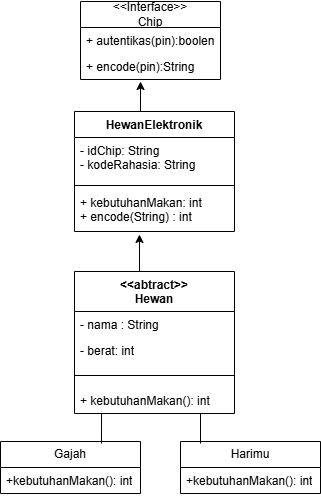

The diagram above was exported from draw.io. Its source (the exported page's mxGraphModel, read from the mxfile embedded in the PNG):
<mxGraphModel dx="1106" dy="605" grid="1" gridSize="10" guides="1" tooltips="1" connect="1" arrows="1" fold="1" page="1" pageScale="1" pageWidth="827" pageHeight="1169" math="0" shadow="0">
  <root>
    <mxCell id="0" />
    <mxCell id="1" parent="0" />
    <mxCell id="t2Pq7jAyyUqpLfgWlQbh-5" value="&amp;lt;&amp;lt;Interface&amp;gt;&amp;gt;&lt;div&gt;Chip&lt;/div&gt;" style="swimlane;fontStyle=0;childLayout=stackLayout;horizontal=1;startSize=26;fillColor=none;horizontalStack=0;resizeParent=1;resizeParentMax=0;resizeLast=0;collapsible=1;marginBottom=0;whiteSpace=wrap;html=1;" vertex="1" parent="1">
      <mxGeometry x="340" y="42" width="140" height="78" as="geometry" />
    </mxCell>
    <mxCell id="t2Pq7jAyyUqpLfgWlQbh-6" value="+ autentikas(pin):boolen" style="text;strokeColor=none;fillColor=none;align=left;verticalAlign=top;spacingLeft=4;spacingRight=4;overflow=hidden;rotatable=0;points=[[0,0.5],[1,0.5]];portConstraint=eastwest;whiteSpace=wrap;html=1;" vertex="1" parent="t2Pq7jAyyUqpLfgWlQbh-5">
      <mxGeometry y="26" width="140" height="26" as="geometry" />
    </mxCell>
    <mxCell id="t2Pq7jAyyUqpLfgWlQbh-7" value="+ encode(pin):String" style="text;strokeColor=none;fillColor=none;align=left;verticalAlign=top;spacingLeft=4;spacingRight=4;overflow=hidden;rotatable=0;points=[[0,0.5],[1,0.5]];portConstraint=eastwest;whiteSpace=wrap;html=1;" vertex="1" parent="t2Pq7jAyyUqpLfgWlQbh-5">
      <mxGeometry y="52" width="140" height="26" as="geometry" />
    </mxCell>
    <mxCell id="t2Pq7jAyyUqpLfgWlQbh-9" value="" style="endArrow=classic;html=1;rounded=0;" edge="1" parent="1">
      <mxGeometry width="50" height="50" relative="1" as="geometry">
        <mxPoint x="400" y="152" as="sourcePoint" />
        <mxPoint x="400" y="122" as="targetPoint" />
      </mxGeometry>
    </mxCell>
    <mxCell id="t2Pq7jAyyUqpLfgWlQbh-10" value="HewanElektronik" style="swimlane;fontStyle=1;align=center;verticalAlign=top;childLayout=stackLayout;horizontal=1;startSize=26;horizontalStack=0;resizeParent=1;resizeParentMax=0;resizeLast=0;collapsible=1;marginBottom=0;whiteSpace=wrap;html=1;" vertex="1" parent="1">
      <mxGeometry x="334" y="152" width="160" height="120" as="geometry" />
    </mxCell>
    <mxCell id="t2Pq7jAyyUqpLfgWlQbh-11" value="- idChip: String&lt;div&gt;- kodeRahasia: String&lt;/div&gt;" style="text;strokeColor=none;fillColor=none;align=left;verticalAlign=top;spacingLeft=4;spacingRight=4;overflow=hidden;rotatable=0;points=[[0,0.5],[1,0.5]];portConstraint=eastwest;whiteSpace=wrap;html=1;" vertex="1" parent="t2Pq7jAyyUqpLfgWlQbh-10">
      <mxGeometry y="26" width="160" height="44" as="geometry" />
    </mxCell>
    <mxCell id="t2Pq7jAyyUqpLfgWlQbh-12" value="" style="line;strokeWidth=1;fillColor=none;align=left;verticalAlign=middle;spacingTop=-1;spacingLeft=3;spacingRight=3;rotatable=0;labelPosition=right;points=[];portConstraint=eastwest;strokeColor=inherit;" vertex="1" parent="t2Pq7jAyyUqpLfgWlQbh-10">
      <mxGeometry y="70" width="160" height="8" as="geometry" />
    </mxCell>
    <mxCell id="t2Pq7jAyyUqpLfgWlQbh-13" value="+ kebutuhanMakan: int&lt;div&gt;+ encode(String) : int&lt;/div&gt;" style="text;strokeColor=none;fillColor=none;align=left;verticalAlign=top;spacingLeft=4;spacingRight=4;overflow=hidden;rotatable=0;points=[[0,0.5],[1,0.5]];portConstraint=eastwest;whiteSpace=wrap;html=1;" vertex="1" parent="t2Pq7jAyyUqpLfgWlQbh-10">
      <mxGeometry y="78" width="160" height="42" as="geometry" />
    </mxCell>
    <mxCell id="t2Pq7jAyyUqpLfgWlQbh-14" value="" style="endArrow=classic;html=1;rounded=0;entryX=0.406;entryY=1.071;entryDx=0;entryDy=0;entryPerimeter=0;" edge="1" parent="1" target="t2Pq7jAyyUqpLfgWlQbh-13">
      <mxGeometry width="50" height="50" relative="1" as="geometry">
        <mxPoint x="399" y="312" as="sourcePoint" />
        <mxPoint x="410" y="132" as="targetPoint" />
      </mxGeometry>
    </mxCell>
    <mxCell id="t2Pq7jAyyUqpLfgWlQbh-16" value="&amp;lt;&amp;lt;abtract&amp;gt;&amp;gt;&lt;div&gt;Hewan&lt;/div&gt;" style="swimlane;fontStyle=1;align=center;verticalAlign=top;childLayout=stackLayout;horizontal=1;startSize=40;horizontalStack=0;resizeParent=1;resizeParentMax=0;resizeLast=0;collapsible=1;marginBottom=0;whiteSpace=wrap;html=1;" vertex="1" parent="1">
      <mxGeometry x="334" y="312" width="160" height="142" as="geometry" />
    </mxCell>
    <mxCell id="t2Pq7jAyyUqpLfgWlQbh-17" value="- nama : String&lt;div&gt;&lt;br&gt;&lt;/div&gt;" style="text;strokeColor=none;fillColor=none;align=left;verticalAlign=top;spacingLeft=4;spacingRight=4;overflow=hidden;rotatable=0;points=[[0,0.5],[1,0.5]];portConstraint=eastwest;whiteSpace=wrap;html=1;" vertex="1" parent="t2Pq7jAyyUqpLfgWlQbh-16">
      <mxGeometry y="40" width="160" height="26" as="geometry" />
    </mxCell>
    <mxCell id="t2Pq7jAyyUqpLfgWlQbh-20" value="&lt;div&gt;- berat: int&lt;/div&gt;" style="text;strokeColor=none;fillColor=none;align=left;verticalAlign=top;spacingLeft=4;spacingRight=4;overflow=hidden;rotatable=0;points=[[0,0.5],[1,0.5]];portConstraint=eastwest;whiteSpace=wrap;html=1;" vertex="1" parent="t2Pq7jAyyUqpLfgWlQbh-16">
      <mxGeometry y="66" width="160" height="26" as="geometry" />
    </mxCell>
    <mxCell id="t2Pq7jAyyUqpLfgWlQbh-18" value="" style="line;strokeWidth=1;fillColor=none;align=left;verticalAlign=middle;spacingTop=-1;spacingLeft=3;spacingRight=3;rotatable=0;labelPosition=right;points=[];portConstraint=eastwest;strokeColor=inherit;" vertex="1" parent="t2Pq7jAyyUqpLfgWlQbh-16">
      <mxGeometry y="92" width="160" height="24" as="geometry" />
    </mxCell>
    <mxCell id="t2Pq7jAyyUqpLfgWlQbh-19" value="+ kebutuhanMakan(): int" style="text;strokeColor=none;fillColor=none;align=left;verticalAlign=top;spacingLeft=4;spacingRight=4;overflow=hidden;rotatable=0;points=[[0,0.5],[1,0.5]];portConstraint=eastwest;whiteSpace=wrap;html=1;" vertex="1" parent="t2Pq7jAyyUqpLfgWlQbh-16">
      <mxGeometry y="116" width="160" height="26" as="geometry" />
    </mxCell>
    <mxCell id="t2Pq7jAyyUqpLfgWlQbh-21" value="" style="endArrow=none;html=1;rounded=0;entryX=0.169;entryY=0.923;entryDx=0;entryDy=0;entryPerimeter=0;" edge="1" parent="1">
      <mxGeometry width="50" height="50" relative="1" as="geometry">
        <mxPoint x="361" y="484" as="sourcePoint" />
        <mxPoint x="361.03999999999996" y="453.99800000000005" as="targetPoint" />
      </mxGeometry>
    </mxCell>
    <mxCell id="t2Pq7jAyyUqpLfgWlQbh-22" value="" style="endArrow=none;html=1;rounded=0;entryX=0.169;entryY=0.923;entryDx=0;entryDy=0;entryPerimeter=0;" edge="1" parent="1">
      <mxGeometry width="50" height="50" relative="1" as="geometry">
        <mxPoint x="460" y="484" as="sourcePoint" />
        <mxPoint x="460" y="454" as="targetPoint" />
      </mxGeometry>
    </mxCell>
    <mxCell id="t2Pq7jAyyUqpLfgWlQbh-23" value="Gajah" style="swimlane;fontStyle=0;childLayout=stackLayout;horizontal=1;startSize=26;fillColor=none;horizontalStack=0;resizeParent=1;resizeParentMax=0;resizeLast=0;collapsible=1;marginBottom=0;whiteSpace=wrap;html=1;" vertex="1" parent="1">
      <mxGeometry x="260" y="482" width="140" height="52" as="geometry" />
    </mxCell>
    <mxCell id="t2Pq7jAyyUqpLfgWlQbh-24" value="+kebutuhanMakan(): int" style="text;strokeColor=none;fillColor=none;align=left;verticalAlign=top;spacingLeft=4;spacingRight=4;overflow=hidden;rotatable=0;points=[[0,0.5],[1,0.5]];portConstraint=eastwest;whiteSpace=wrap;html=1;" vertex="1" parent="t2Pq7jAyyUqpLfgWlQbh-23">
      <mxGeometry y="26" width="140" height="26" as="geometry" />
    </mxCell>
    <mxCell id="t2Pq7jAyyUqpLfgWlQbh-27" value="Harimu" style="swimlane;fontStyle=0;childLayout=stackLayout;horizontal=1;startSize=26;fillColor=none;horizontalStack=0;resizeParent=1;resizeParentMax=0;resizeLast=0;collapsible=1;marginBottom=0;whiteSpace=wrap;html=1;" vertex="1" parent="1">
      <mxGeometry x="440" y="482" width="140" height="52" as="geometry" />
    </mxCell>
    <mxCell id="t2Pq7jAyyUqpLfgWlQbh-28" value="+kebutuhanMakan(): int" style="text;strokeColor=none;fillColor=none;align=left;verticalAlign=top;spacingLeft=4;spacingRight=4;overflow=hidden;rotatable=0;points=[[0,0.5],[1,0.5]];portConstraint=eastwest;whiteSpace=wrap;html=1;" vertex="1" parent="t2Pq7jAyyUqpLfgWlQbh-27">
      <mxGeometry y="26" width="140" height="26" as="geometry" />
    </mxCell>
  </root>
</mxGraphModel>